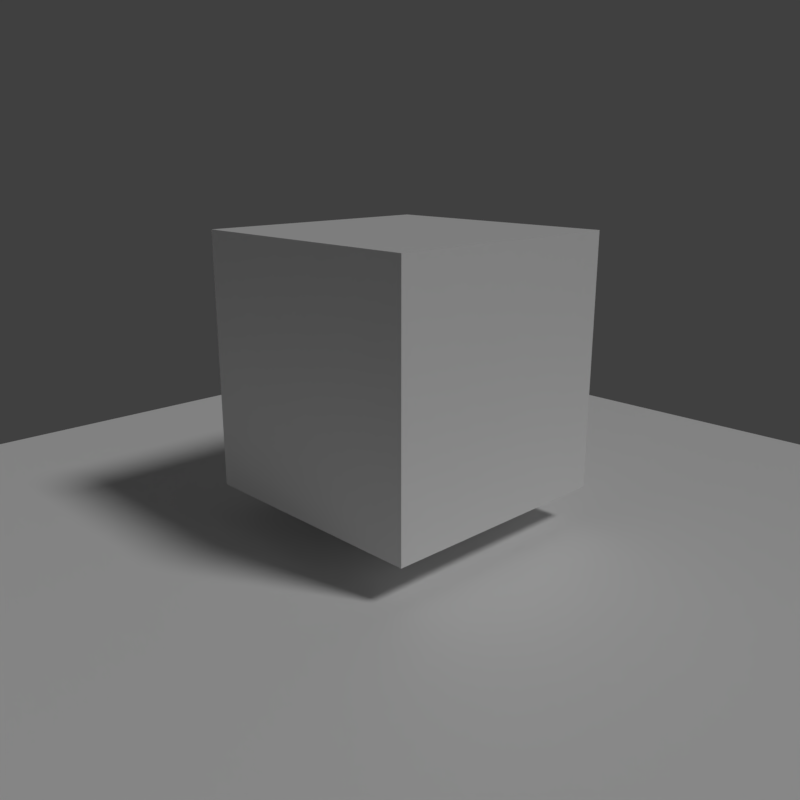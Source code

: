 # Source: 04_-_sun_environ.blend  (saved by Blender 2.80.68; exported with 4.5.12 LTS)
import bpy
from mathutils import Matrix  # noqa: F401  (used for matrix-valued properties, if any)

bpy.ops.wm.read_factory_settings(use_empty=True)
scene = bpy.context.scene
scene.name = 'Scene'

# ---- collections
col_collection_1 = bpy.data.collections.new('Collection 1'); scene.collection.children.link(col_collection_1)

# ---- materials (node trees are filled in below, after node groups)
mat_material = bpy.data.materials.new('Material')
mat_material.alpha_threshold = 0.0
mat_material.roughness = 0.5
mat_material.line_color = (0.0, 0.0, 0.0, 1.0)

# ---- material node trees
mat_material.use_nodes = True; mat_material.node_tree.nodes.clear()
_N = mat_material.node_tree.nodes; _L = mat_material.node_tree.links
n0 = _N.new('ShaderNodeOutputMaterial'); n0.name = 'Material Output'; n0.location = (300, 300)
n1 = _N.new('ShaderNodeBsdfPrincipled'); n1.name = 'Principled BSDF'; n1.location = (10, 300)
n1.distribution = 'GGX'
n1.subsurface_method = 'BURLEY'
n1.inputs[3].default_value = 1.45
n1.inputs[27].default_value = (0.0, 0.0, 0.0, 1.0)
n1.inputs[28].default_value = 1.0
n2 = _N.new('NodeUndefined'); n2.name = 'asClosure2Surface'; n2.location = (1008, 36)
n3 = _N.new('NodeUndefined'); n3.name = 'asDisneyMaterial'; n3.location = (648, 239)
_L.new(n1.outputs[0], n0.inputs[0])
_L.new(n3.outputs[0], n2.inputs[0])
n0.is_active_output = True

# ---- world
world_world = bpy.data.worlds.new('World'); scene.world = world_world
world_world.color = (0.05088, 0.05088, 0.05088)
world_world.use_sun_shadow = False
world_world.sun_shadow_jitter_overblur = 0.0
world_world.cycles.sampling_method = 'MANUAL'

# ---- cameras
cam_camera = bpy.data.cameras.new('Camera')
cam_camera.clip_end = 100.0
cam_camera.lens = 35.0
cam_camera.sensor_width = 32.0
cam_camera.sensor_height = 18.0
cam_camera.ortho_scale = 7.314
cam_camera.dof.focus_distance = 0.0
cam_camera.dof.aperture_fstop = 128.0

# ---- lights
light_lamp = bpy.data.lights.new('Lamp', 'SUN')
light_lamp.transmission_factor = 0.0
light_lamp.cutoff_distance = 30.0
light_lamp.angle = 0.1993
light_lamp.energy = 1.0
light_lamp.shadow_buffer_clip_start = 1.001
light_lamp.shadow_soft_size = 0.1
light_lamp.shadow_cascade_max_distance = 1000.0

# ---- meshes
me_plane = bpy.data.meshes.new('Plane')
me_plane.from_pydata([(-1.0, -1.0, 0.0), (1.0, -1.0, 0.0), (-1.0, 1.0, 0.0), (1.0, 1.0, 0.0)], [], [(0, 1, 3, 2)])
me_plane.materials.append(mat_material)
me_plane.use_remesh_preserve_volume = False
me_plane.use_remesh_preserve_attributes = False
me_plane.use_mirror_vertex_groups = False
me_plane.update()
me_cube = bpy.data.meshes.new('Cube')
me_cube.from_pydata([(1.0, 1.0, -1.0), (1.0, -1.0, -1.0), (-1.0, -1.0, -1.0), (-1.0, 1.0, -1.0), (1.0, 1.0, 1.0), (1.0, -1.0, 1.0), (-1.0, -1.0, 1.0), (-1.0, 1.0, 1.0)], [], [(0, 1, 2, 3), (4, 7, 6, 5), (0, 4, 5, 1), (1, 5, 6, 2), (2, 6, 7, 3), (4, 0, 3, 7)])
me_cube.materials.append(mat_material)
me_cube.use_remesh_preserve_volume = False
me_cube.use_remesh_preserve_attributes = False
me_cube.use_mirror_vertex_groups = False
me_cube.update()

# ---- objects
ob_plane = bpy.data.objects.new('Plane', me_plane)
ob_cube = bpy.data.objects.new('Cube', me_cube)
ob_lamp = bpy.data.objects.new('Lamp', light_lamp)
ob_camera = bpy.data.objects.new('Camera', cam_camera)

# ---- transforms, parenting, visibility, modifiers, constraints
ob_plane.location = (0.0, 0.0, 0.0)
ob_plane.scale = (4.087, 4.087, 4.087)
ob_plane.lineart.crease_threshold = 0.0
ob_cube.location = (0.0, 0.0, 1.282)
ob_cube.lock_rotations_4d = False
ob_cube.empty_display_type = 'ARROWS'
ob_cube.lineart.crease_threshold = 0.0
ob_lamp.location = (4.076, 1.005, 5.904)
ob_lamp.rotation_euler = (0.6503, 0.05522, 1.866)
ob_lamp.lock_rotations_4d = False
ob_lamp.empty_display_type = 'ARROWS'
ob_lamp.color = (0.0, 0.0, 0.0, 0.0)
ob_lamp.lineart.crease_threshold = 0.0
ob_camera.location = (4.635, -4.511, 2.889)
ob_camera.rotation_euler = (1.285, -4.625e-07, 0.8043)
ob_camera.lock_rotations_4d = False
ob_camera.empty_display_type = 'ARROWS'
ob_camera.color = (0.0, 0.0, 0.0, 0.0)
ob_camera.display_type = 'WIRE'
ob_camera.lineart.crease_threshold = 0.0

# ---- collection membership
col_collection_1.objects.link(ob_plane)
col_collection_1.objects.link(ob_cube)
col_collection_1.objects.link(ob_lamp)
col_collection_1.objects.link(ob_camera)

# ---- scene / render settings (as saved in the file)
scene.camera = ob_camera
scene.frame_start = 1; scene.frame_end = 250; scene.frame_set(1)
scene.render.engine = 'BLENDER_EEVEE_NEXT'
scene.render.resolution_x = 500
scene.render.resolution_y = 500
scene.render.resolution_percentage = 50
scene.render.dither_intensity = 0.0
scene.cycles.use_denoising = False
scene.cycles.samples = 128
scene.cycles.sampling_pattern = 'TABULATED_SOBOL'
scene.cycles.use_adaptive_sampling = False
scene.cycles.use_light_tree = False
scene.cycles.blur_glossy = 0.0
scene.cycles.sample_clamp_indirect = 0.0
scene.view_settings.view_transform = 'Standard'
bpy.context.view_layer.update()
